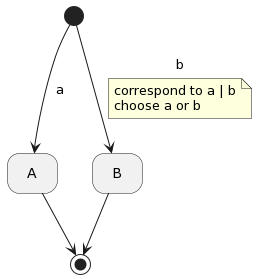

The diagram above was rendered by PlantUML. Its source (embedded in the PNG):
@startuml
hide empty description
[*] --> A : a
[*] --> B : b
note on link 
  correspond to a | b
  choose a or b
end note
A --> [*]
B --> [*]
@enduml